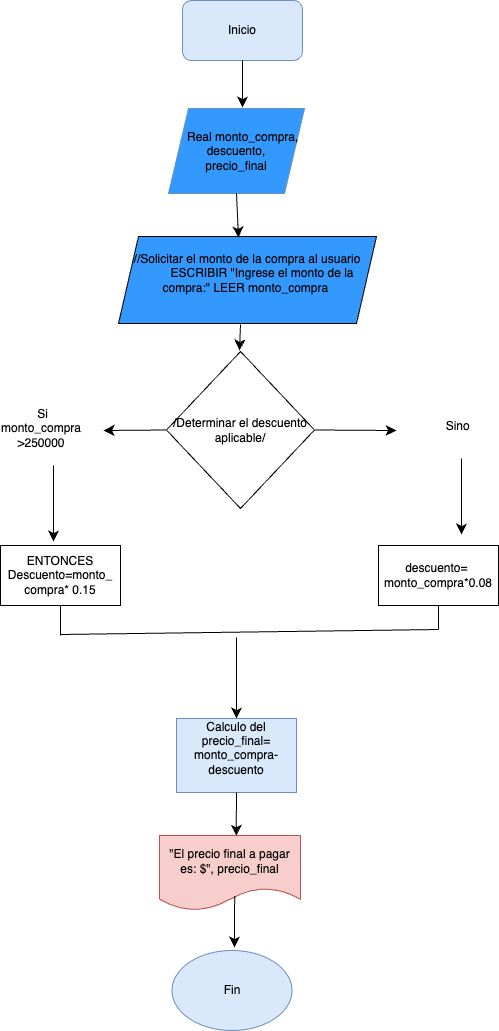

The diagram above was exported from draw.io. Its source (the exported page's mxGraphModel, read from the mxfile embedded in the PNG):
<mxGraphModel dx="2487" dy="1698" grid="0" gridSize="10" guides="1" tooltips="1" connect="1" arrows="1" fold="1" page="0" pageScale="1" pageWidth="827" pageHeight="1169" background="#FFFFFF" math="0" shadow="0">
  <root>
    <mxCell id="0" />
    <mxCell id="1" parent="0" />
    <mxCell id="sKLIHTYWbp41G84OjmFN-2" value="Inicio" style="rounded=1;whiteSpace=wrap;html=1;fillColor=#dae8fc;strokeColor=#6c8ebf;" parent="1" vertex="1">
      <mxGeometry x="-275" y="-230" width="120" height="60" as="geometry" />
    </mxCell>
    <mxCell id="sKLIHTYWbp41G84OjmFN-3" value="&amp;nbsp; &amp;nbsp; Real monto_compra,&lt;div&gt;descuento,&lt;/div&gt;&lt;div&gt;precio_final&lt;/div&gt;" style="shape=parallelogram;perimeter=parallelogramPerimeter;whiteSpace=wrap;html=1;fixedSize=1;fillColor=#3399FF;strokeColor=#6c8ebf;" parent="1" vertex="1">
      <mxGeometry x="-289" y="-122" width="136" height="85" as="geometry" />
    </mxCell>
    <mxCell id="sKLIHTYWbp41G84OjmFN-4" value="" style="endArrow=classic;html=1;rounded=0;fontSize=12;startSize=8;endSize=8;curved=1;" parent="1" source="sKLIHTYWbp41G84OjmFN-2" edge="1">
      <mxGeometry width="50" height="50" relative="1" as="geometry">
        <mxPoint x="-136" y="93" as="sourcePoint" />
        <mxPoint x="-215" y="-123" as="targetPoint" />
      </mxGeometry>
    </mxCell>
    <mxCell id="sKLIHTYWbp41G84OjmFN-5" value="//Solicitar el monto de la compra al usuario&lt;div&gt;&lt;span style=&quot;white-space: pre;&quot;&gt;&#09;&lt;/span&gt;&amp;nbsp;ESCRIBIR &quot;Ingrese el monto de la compra:&quot; LEER monto_compra&amp;nbsp;&lt;div&gt;&lt;br&gt;&lt;/div&gt;&lt;/div&gt;" style="shape=parallelogram;perimeter=parallelogramPerimeter;whiteSpace=wrap;html=1;fixedSize=1;fillColor=#3399FF;" parent="1" vertex="1">
      <mxGeometry x="-339" y="6" width="258" height="87" as="geometry" />
    </mxCell>
    <mxCell id="Ke3nz2mjF1-yceXKL-8R-4" style="edgeStyle=none;curved=1;rounded=0;orthogonalLoop=1;jettySize=auto;html=1;fontSize=12;startSize=8;endSize=8;" edge="1" parent="1" target="sKLIHTYWbp41G84OjmFN-12">
      <mxGeometry relative="1" as="geometry">
        <mxPoint x="-221" y="407" as="sourcePoint" />
      </mxGeometry>
    </mxCell>
    <mxCell id="sKLIHTYWbp41G84OjmFN-12" value="Calculo del precio_final= monto_compra-descuento&lt;div&gt;&lt;br&gt;&lt;/div&gt;" style="rounded=0;whiteSpace=wrap;html=1;fillColor=#dae8fc;strokeColor=#6c8ebf;" parent="1" vertex="1">
      <mxGeometry x="-281" y="488" width="120" height="74" as="geometry" />
    </mxCell>
    <mxCell id="sKLIHTYWbp41G84OjmFN-15" value="&quot;El precio final a pagar es: $&quot;, precio_final" style="shape=document;whiteSpace=wrap;html=1;fixedSize=1;boundedLbl=1;fillColor=#f8cecc;strokeColor=#b85450;" parent="1" vertex="1">
      <mxGeometry x="-298" y="605" width="141" height="75" as="geometry" />
    </mxCell>
    <mxCell id="sKLIHTYWbp41G84OjmFN-16" value="" style="endArrow=classic;html=1;rounded=0;fontSize=12;startSize=8;endSize=8;curved=1;exitX=0.5;exitY=1;exitDx=0;exitDy=0;entryX=0.544;entryY=0.003;entryDx=0;entryDy=0;entryPerimeter=0;" parent="1" source="sKLIHTYWbp41G84OjmFN-12" target="sKLIHTYWbp41G84OjmFN-15" edge="1">
      <mxGeometry width="50" height="50" relative="1" as="geometry">
        <mxPoint x="-204" y="373" as="sourcePoint" />
        <mxPoint x="-154" y="323" as="targetPoint" />
      </mxGeometry>
    </mxCell>
    <mxCell id="sKLIHTYWbp41G84OjmFN-17" value="Fin" style="ellipse;whiteSpace=wrap;html=1;fillColor=#dae8fc;strokeColor=#6c8ebf;" parent="1" vertex="1">
      <mxGeometry x="-285.5" y="720" width="120" height="80" as="geometry" />
    </mxCell>
    <mxCell id="sKLIHTYWbp41G84OjmFN-18" value="" style="endArrow=classic;html=1;rounded=0;fontSize=12;startSize=8;endSize=8;curved=1;exitX=0.533;exitY=0.806;exitDx=0;exitDy=0;exitPerimeter=0;" parent="1" source="sKLIHTYWbp41G84OjmFN-15" edge="1">
      <mxGeometry width="50" height="50" relative="1" as="geometry">
        <mxPoint x="-211" y="280" as="sourcePoint" />
        <mxPoint x="-223" y="717" as="targetPoint" />
      </mxGeometry>
    </mxCell>
    <mxCell id="Ke3nz2mjF1-yceXKL-8R-2" value="" style="endArrow=classic;html=1;rounded=0;fontSize=12;startSize=8;endSize=8;curved=1;exitX=0.5;exitY=1;exitDx=0;exitDy=0;entryX=0.465;entryY=0.011;entryDx=0;entryDy=0;entryPerimeter=0;" edge="1" parent="1" source="sKLIHTYWbp41G84OjmFN-3" target="sKLIHTYWbp41G84OjmFN-5">
      <mxGeometry width="50" height="50" relative="1" as="geometry">
        <mxPoint x="-249" y="111" as="sourcePoint" />
        <mxPoint x="-199" y="61" as="targetPoint" />
      </mxGeometry>
    </mxCell>
    <mxCell id="Ke3nz2mjF1-yceXKL-8R-3" value="" style="endArrow=classic;html=1;rounded=0;fontSize=12;startSize=8;endSize=8;curved=1;exitX=0.473;exitY=1.011;exitDx=0;exitDy=0;entryX=0.5;entryY=0;entryDx=0;entryDy=0;exitPerimeter=0;" edge="1" parent="1" source="sKLIHTYWbp41G84OjmFN-5">
      <mxGeometry width="50" height="50" relative="1" as="geometry">
        <mxPoint x="-249" y="200" as="sourcePoint" />
        <mxPoint x="-218" y="120" as="targetPoint" />
      </mxGeometry>
    </mxCell>
    <mxCell id="Ke3nz2mjF1-yceXKL-8R-5" value="/Determinar el descuento aplicable/" style="rhombus;whiteSpace=wrap;html=1;" vertex="1" parent="1">
      <mxGeometry x="-291" y="121" width="148" height="157" as="geometry" />
    </mxCell>
    <mxCell id="Ke3nz2mjF1-yceXKL-8R-6" value="" style="endArrow=classic;html=1;rounded=0;fontSize=12;startSize=8;endSize=8;curved=1;exitX=0;exitY=0.5;exitDx=0;exitDy=0;" edge="1" parent="1" source="Ke3nz2mjF1-yceXKL-8R-5">
      <mxGeometry width="50" height="50" relative="1" as="geometry">
        <mxPoint x="-249" y="371" as="sourcePoint" />
        <mxPoint x="-354" y="200" as="targetPoint" />
      </mxGeometry>
    </mxCell>
    <mxCell id="Ke3nz2mjF1-yceXKL-8R-7" value="" style="endArrow=classic;html=1;rounded=0;fontSize=12;startSize=8;endSize=8;curved=1;" edge="1" parent="1">
      <mxGeometry width="50" height="50" relative="1" as="geometry">
        <mxPoint x="-404" y="235" as="sourcePoint" />
        <mxPoint x="-404" y="311" as="targetPoint" />
      </mxGeometry>
    </mxCell>
    <mxCell id="Ke3nz2mjF1-yceXKL-8R-8" value="&lt;div&gt;&lt;span style=&quot;background-color: transparent; color: light-dark(rgb(0, 0, 0), rgb(255, 255, 255));&quot;&gt;&amp;nbsp;ENTONCES&amp;nbsp;&lt;/span&gt;&lt;/div&gt;&lt;div&gt;Descuento=monto_&lt;/div&gt;&lt;div&gt;compra* 0.15&lt;/div&gt;" style="rounded=0;whiteSpace=wrap;html=1;" vertex="1" parent="1">
      <mxGeometry x="-457" y="315" width="120" height="60" as="geometry" />
    </mxCell>
    <mxCell id="Ke3nz2mjF1-yceXKL-8R-11" value="&amp;nbsp;Si monto_compra &amp;gt;250000" style="text;html=1;align=center;verticalAlign=middle;whiteSpace=wrap;rounded=0;" vertex="1" parent="1">
      <mxGeometry x="-446" y="183" width="60" height="30" as="geometry" />
    </mxCell>
    <mxCell id="Ke3nz2mjF1-yceXKL-8R-12" style="edgeStyle=none;curved=1;rounded=0;orthogonalLoop=1;jettySize=auto;html=1;exitX=1;exitY=0.75;exitDx=0;exitDy=0;fontSize=12;startSize=8;endSize=8;" edge="1" parent="1" source="Ke3nz2mjF1-yceXKL-8R-11" target="Ke3nz2mjF1-yceXKL-8R-11">
      <mxGeometry relative="1" as="geometry" />
    </mxCell>
    <mxCell id="Ke3nz2mjF1-yceXKL-8R-13" value="" style="endArrow=classic;html=1;rounded=0;fontSize=12;startSize=8;endSize=8;curved=1;exitX=1;exitY=0.5;exitDx=0;exitDy=0;" edge="1" parent="1" source="Ke3nz2mjF1-yceXKL-8R-5">
      <mxGeometry width="50" height="50" relative="1" as="geometry">
        <mxPoint x="-238" y="374" as="sourcePoint" />
        <mxPoint x="-61" y="200" as="targetPoint" />
      </mxGeometry>
    </mxCell>
    <mxCell id="Ke3nz2mjF1-yceXKL-8R-14" value="&amp;nbsp;Sino" style="text;html=1;align=center;verticalAlign=middle;whiteSpace=wrap;rounded=0;" vertex="1" parent="1">
      <mxGeometry x="-31" y="181" width="60" height="30" as="geometry" />
    </mxCell>
    <mxCell id="Ke3nz2mjF1-yceXKL-8R-15" value="&lt;div&gt;&lt;span style=&quot;background-color: transparent; color: light-dark(rgb(0, 0, 0), rgb(255, 255, 255));&quot;&gt;descuento=&amp;nbsp;&lt;/span&gt;&lt;/div&gt;&lt;div&gt;monto_compra*0.08&lt;/div&gt;" style="rounded=0;whiteSpace=wrap;html=1;" vertex="1" parent="1">
      <mxGeometry x="-79" y="315" width="120" height="60" as="geometry" />
    </mxCell>
    <mxCell id="Ke3nz2mjF1-yceXKL-8R-16" value="" style="endArrow=classic;html=1;rounded=0;fontSize=12;startSize=8;endSize=8;curved=1;" edge="1" parent="1">
      <mxGeometry width="50" height="50" relative="1" as="geometry">
        <mxPoint x="4" y="228" as="sourcePoint" />
        <mxPoint x="4" y="304" as="targetPoint" />
      </mxGeometry>
    </mxCell>
    <mxCell id="Ke3nz2mjF1-yceXKL-8R-17" value="" style="endArrow=none;html=1;rounded=0;fontSize=12;startSize=8;endSize=8;curved=1;exitX=0.5;exitY=1;exitDx=0;exitDy=0;" edge="1" parent="1" source="Ke3nz2mjF1-yceXKL-8R-8">
      <mxGeometry width="50" height="50" relative="1" as="geometry">
        <mxPoint x="-217" y="582" as="sourcePoint" />
        <mxPoint x="-397" y="405" as="targetPoint" />
      </mxGeometry>
    </mxCell>
    <mxCell id="Ke3nz2mjF1-yceXKL-8R-18" value="" style="endArrow=none;html=1;rounded=0;fontSize=12;startSize=8;endSize=8;curved=1;exitX=0.5;exitY=1;exitDx=0;exitDy=0;" edge="1" parent="1" source="Ke3nz2mjF1-yceXKL-8R-15">
      <mxGeometry width="50" height="50" relative="1" as="geometry">
        <mxPoint x="-387" y="385" as="sourcePoint" />
        <mxPoint x="-19" y="399" as="targetPoint" />
      </mxGeometry>
    </mxCell>
    <mxCell id="Ke3nz2mjF1-yceXKL-8R-19" value="" style="endArrow=none;html=1;rounded=0;fontSize=12;startSize=8;endSize=8;curved=1;" edge="1" parent="1">
      <mxGeometry width="50" height="50" relative="1" as="geometry">
        <mxPoint x="-397" y="404" as="sourcePoint" />
        <mxPoint x="-19" y="399" as="targetPoint" />
      </mxGeometry>
    </mxCell>
  </root>
</mxGraphModel>